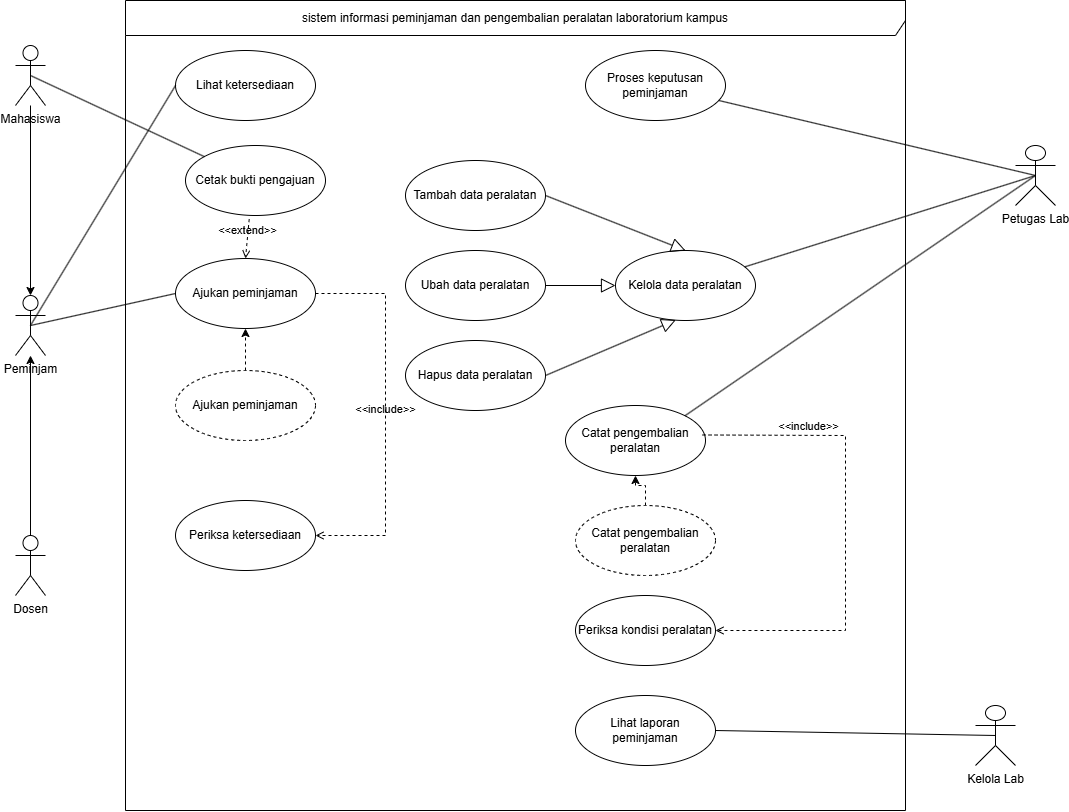

The diagram above was exported from draw.io. Its source (the exported page's mxGraphModel, read from the mxfile embedded in the PNG):
<mxGraphModel dx="1704" dy="936" grid="1" gridSize="10" guides="1" tooltips="1" connect="1" arrows="1" fold="1" page="1" pageScale="1" pageWidth="850" pageHeight="1100" math="0" shadow="0">
  <root>
    <mxCell id="0" />
    <mxCell id="1" parent="0" />
    <mxCell id="iiQhgKLXqcWbPuHAaIro-4" edge="1" parent="1" source="iiQhgKLXqcWbPuHAaIro-2" style="edgeStyle=orthogonalEdgeStyle;rounded=0;orthogonalLoop=1;jettySize=auto;html=1;" target="iiQhgKLXqcWbPuHAaIro-3" value="">
      <mxGeometry relative="1" as="geometry" />
    </mxCell>
    <mxCell id="iiQhgKLXqcWbPuHAaIro-2" parent="1" style="shape=umlActor;verticalLabelPosition=bottom;verticalAlign=top;html=1;outlineConnect=0;" value="Mahasiswa" vertex="1">
      <mxGeometry height="60" width="30" x="100" y="190" as="geometry" />
    </mxCell>
    <mxCell id="iiQhgKLXqcWbPuHAaIro-16" edge="1" parent="1" source="iiQhgKLXqcWbPuHAaIro-15" style="edgeStyle=orthogonalEdgeStyle;rounded=0;orthogonalLoop=1;jettySize=auto;html=1;exitX=0.5;exitY=0;exitDx=0;exitDy=0;exitPerimeter=0;" target="iiQhgKLXqcWbPuHAaIro-3" value="">
      <mxGeometry relative="1" as="geometry">
        <mxPoint x="150" y="440" as="targetPoint" />
      </mxGeometry>
    </mxCell>
    <mxCell id="iiQhgKLXqcWbPuHAaIro-3" parent="1" style="shape=umlActor;verticalLabelPosition=bottom;verticalAlign=top;html=1;outlineConnect=0;" value="Peminjam" vertex="1">
      <mxGeometry height="60" width="30" x="100" y="440" as="geometry" />
    </mxCell>
    <mxCell id="iiQhgKLXqcWbPuHAaIro-5" parent="1" style="shape=umlFrame;whiteSpace=wrap;html=1;pointerEvents=0;recursiveResize=0;container=1;collapsible=0;width=780;height=35;" value="sistem informasi peminjaman dan pengembalian peralatan laboratorium kampus" vertex="1">
      <mxGeometry height="810" width="780" x="210" y="145" as="geometry" />
    </mxCell>
    <mxCell id="iiQhgKLXqcWbPuHAaIro-6" parent="iiQhgKLXqcWbPuHAaIro-5" style="ellipse;whiteSpace=wrap;html=1;" value="Lihat ketersediaan" vertex="1">
      <mxGeometry height="70" width="140" x="50" y="50" as="geometry" />
    </mxCell>
    <mxCell id="iiQhgKLXqcWbPuHAaIro-7" parent="iiQhgKLXqcWbPuHAaIro-5" style="ellipse;whiteSpace=wrap;html=1;" value="Cetak bukti pengajuan" vertex="1">
      <mxGeometry height="70" width="140" x="60" y="145" as="geometry" />
    </mxCell>
    <mxCell id="iiQhgKLXqcWbPuHAaIro-8" parent="iiQhgKLXqcWbPuHAaIro-5" style="ellipse;whiteSpace=wrap;html=1;" value="Ajukan peminjaman" vertex="1">
      <mxGeometry height="70" width="140" x="50" y="258" as="geometry" />
    </mxCell>
    <mxCell id="iiQhgKLXqcWbPuHAaIro-9" parent="iiQhgKLXqcWbPuHAaIro-5" style="ellipse;whiteSpace=wrap;html=1;" value="Proses keputusan peminjaman" vertex="1">
      <mxGeometry height="70" width="140" x="460" y="50" as="geometry" />
    </mxCell>
    <mxCell id="iiQhgKLXqcWbPuHAaIro-10" parent="iiQhgKLXqcWbPuHAaIro-5" style="ellipse;whiteSpace=wrap;html=1;" value="Tambah data peralatan" vertex="1">
      <mxGeometry height="70" width="140" x="280" y="160" as="geometry" />
    </mxCell>
    <mxCell id="iiQhgKLXqcWbPuHAaIro-41" edge="1" parent="iiQhgKLXqcWbPuHAaIro-5" source="iiQhgKLXqcWbPuHAaIro-11" style="edgeStyle=orthogonalEdgeStyle;rounded=0;orthogonalLoop=1;jettySize=auto;html=1;dashed=1;" target="iiQhgKLXqcWbPuHAaIro-8" value="">
      <mxGeometry relative="1" as="geometry" />
    </mxCell>
    <mxCell id="iiQhgKLXqcWbPuHAaIro-11" parent="iiQhgKLXqcWbPuHAaIro-5" style="ellipse;whiteSpace=wrap;html=1;dashed=1;" value="Ajukan peminjaman" vertex="1">
      <mxGeometry height="70" width="140" x="50" y="370" as="geometry" />
    </mxCell>
    <mxCell id="iiQhgKLXqcWbPuHAaIro-12" parent="iiQhgKLXqcWbPuHAaIro-5" style="ellipse;whiteSpace=wrap;html=1;" value="Periksa ketersediaan" vertex="1">
      <mxGeometry height="70" width="140" x="50" y="500" as="geometry" />
    </mxCell>
    <mxCell id="iiQhgKLXqcWbPuHAaIro-29" parent="iiQhgKLXqcWbPuHAaIro-5" style="ellipse;whiteSpace=wrap;html=1;" value="Ubah data peralatan" vertex="1">
      <mxGeometry height="70" width="140" x="280" y="250" as="geometry" />
    </mxCell>
    <mxCell id="iiQhgKLXqcWbPuHAaIro-31" parent="iiQhgKLXqcWbPuHAaIro-5" style="ellipse;whiteSpace=wrap;html=1;" value="Hapus data peralatan" vertex="1">
      <mxGeometry height="70" width="140" x="280" y="340" as="geometry" />
    </mxCell>
    <mxCell id="iiQhgKLXqcWbPuHAaIro-32" parent="iiQhgKLXqcWbPuHAaIro-5" style="ellipse;whiteSpace=wrap;html=1;" value="Kelola data peralatan" vertex="1">
      <mxGeometry height="70" width="140" x="490" y="250" as="geometry" />
    </mxCell>
    <mxCell id="iiQhgKLXqcWbPuHAaIro-34" parent="iiQhgKLXqcWbPuHAaIro-5" style="ellipse;whiteSpace=wrap;html=1;" value="Catat pengembalian peralatan" vertex="1">
      <mxGeometry height="70" width="140" x="440" y="405" as="geometry" />
    </mxCell>
    <mxCell id="iiQhgKLXqcWbPuHAaIro-35" parent="iiQhgKLXqcWbPuHAaIro-5" style="ellipse;whiteSpace=wrap;html=1;" value="Periksa kondisi peralatan" vertex="1">
      <mxGeometry height="70" width="140" x="450" y="595" as="geometry" />
    </mxCell>
    <mxCell id="iiQhgKLXqcWbPuHAaIro-57" edge="1" parent="iiQhgKLXqcWbPuHAaIro-5" source="iiQhgKLXqcWbPuHAaIro-36" style="edgeStyle=orthogonalEdgeStyle;rounded=0;orthogonalLoop=1;jettySize=auto;html=1;dashed=1;" target="iiQhgKLXqcWbPuHAaIro-34" value="">
      <mxGeometry relative="1" as="geometry" />
    </mxCell>
    <mxCell id="iiQhgKLXqcWbPuHAaIro-36" parent="iiQhgKLXqcWbPuHAaIro-5" style="ellipse;whiteSpace=wrap;html=1;dashed=1;" value="Catat pengembalian peralatan" vertex="1">
      <mxGeometry height="70" width="140" x="450" y="505" as="geometry" />
    </mxCell>
    <mxCell id="iiQhgKLXqcWbPuHAaIro-37" parent="iiQhgKLXqcWbPuHAaIro-5" style="ellipse;whiteSpace=wrap;html=1;" value="Lihat laporan peminjaman" vertex="1">
      <mxGeometry height="70" width="140" x="450" y="695" as="geometry" />
    </mxCell>
    <mxCell id="iiQhgKLXqcWbPuHAaIro-38" edge="1" parent="iiQhgKLXqcWbPuHAaIro-5" source="iiQhgKLXqcWbPuHAaIro-8" style="html=1;verticalAlign=bottom;labelBackgroundColor=none;endArrow=open;endFill=0;dashed=1;rounded=0;exitX=1;exitY=0.5;exitDx=0;exitDy=0;" target="iiQhgKLXqcWbPuHAaIro-12" value="&amp;lt;&amp;lt;include&amp;gt;&amp;gt;">
      <mxGeometry relative="1" width="160" x="0.0191" as="geometry">
        <Array as="points">
          <mxPoint x="260" y="293" />
          <mxPoint x="260" y="535" />
        </Array>
        <mxPoint x="290" y="345" as="sourcePoint" />
        <mxPoint x="450" y="345" as="targetPoint" />
      </mxGeometry>
    </mxCell>
    <mxCell id="iiQhgKLXqcWbPuHAaIro-39" edge="1" parent="iiQhgKLXqcWbPuHAaIro-5" source="iiQhgKLXqcWbPuHAaIro-7" style="html=1;verticalAlign=bottom;labelBackgroundColor=none;endArrow=open;endFill=0;dashed=1;rounded=0;exitX=0.455;exitY=1.052;exitDx=0;exitDy=0;exitPerimeter=0;entryX=0.5;entryY=0;entryDx=0;entryDy=0;" target="iiQhgKLXqcWbPuHAaIro-8" value="&amp;lt;&amp;lt;extend&amp;gt;&amp;gt;">
      <mxGeometry relative="1" width="160" as="geometry">
        <mxPoint x="290" y="345" as="sourcePoint" />
        <mxPoint x="450" y="345" as="targetPoint" />
      </mxGeometry>
    </mxCell>
    <mxCell id="iiQhgKLXqcWbPuHAaIro-46" edge="1" parent="iiQhgKLXqcWbPuHAaIro-5" source="iiQhgKLXqcWbPuHAaIro-10" style="edgeStyle=none;html=1;endSize=12;endArrow=block;endFill=0;rounded=0;exitX=1;exitY=0.5;exitDx=0;exitDy=0;entryX=0.5;entryY=0;entryDx=0;entryDy=0;" target="iiQhgKLXqcWbPuHAaIro-32" value="">
      <mxGeometry relative="1" width="160" as="geometry">
        <mxPoint x="478.21" y="250" as="sourcePoint" />
        <mxPoint x="561.7814285714285" y="55" as="targetPoint" />
      </mxGeometry>
    </mxCell>
    <mxCell id="iiQhgKLXqcWbPuHAaIro-47" edge="1" parent="iiQhgKLXqcWbPuHAaIro-5" source="iiQhgKLXqcWbPuHAaIro-29" style="edgeStyle=none;html=1;endSize=12;endArrow=block;endFill=0;rounded=0;" target="iiQhgKLXqcWbPuHAaIro-32" value="">
      <mxGeometry relative="1" width="160" as="geometry">
        <mxPoint x="500" y="195" as="sourcePoint" />
        <mxPoint x="560" y="285" as="targetPoint" />
      </mxGeometry>
    </mxCell>
    <mxCell id="iiQhgKLXqcWbPuHAaIro-48" edge="1" parent="iiQhgKLXqcWbPuHAaIro-5" source="iiQhgKLXqcWbPuHAaIro-31" style="edgeStyle=none;html=1;endSize=12;endArrow=block;endFill=0;rounded=0;entryX=0.431;entryY=0.993;entryDx=0;entryDy=0;exitX=1;exitY=0.5;exitDx=0;exitDy=0;entryPerimeter=0;" target="iiQhgKLXqcWbPuHAaIro-32" value="">
      <mxGeometry relative="1" width="160" as="geometry">
        <mxPoint x="470" y="365" as="sourcePoint" />
        <mxPoint x="530" y="455" as="targetPoint" />
      </mxGeometry>
    </mxCell>
    <mxCell id="iiQhgKLXqcWbPuHAaIro-49" edge="1" parent="iiQhgKLXqcWbPuHAaIro-5" source="iiQhgKLXqcWbPuHAaIro-34" style="html=1;verticalAlign=bottom;labelBackgroundColor=none;endArrow=open;endFill=0;dashed=1;rounded=0;exitX=0.979;exitY=0.421;exitDx=0;exitDy=0;exitPerimeter=0;" target="iiQhgKLXqcWbPuHAaIro-35" value="&amp;lt;&amp;lt;include&amp;gt;&amp;gt;">
      <mxGeometry relative="1" width="160" x="-0.547" as="geometry">
        <Array as="points">
          <mxPoint x="720" y="435" />
          <mxPoint x="720" y="630" />
        </Array>
        <mxPoint x="290" y="345" as="sourcePoint" />
        <mxPoint x="450" y="345" as="targetPoint" />
      </mxGeometry>
    </mxCell>
    <mxCell id="iiQhgKLXqcWbPuHAaIro-13" edge="1" parent="1" source="iiQhgKLXqcWbPuHAaIro-3" style="edgeStyle=none;html=1;endArrow=none;verticalAlign=bottom;rounded=0;exitX=0.5;exitY=0.5;exitDx=0;exitDy=0;exitPerimeter=0;entryX=0;entryY=0.5;entryDx=0;entryDy=0;" target="iiQhgKLXqcWbPuHAaIro-8" value="">
      <mxGeometry relative="1" width="160" as="geometry">
        <mxPoint x="120" y="364.5" as="sourcePoint" />
        <mxPoint x="280" y="364.5" as="targetPoint" />
      </mxGeometry>
    </mxCell>
    <mxCell id="iiQhgKLXqcWbPuHAaIro-14" edge="1" parent="1" source="iiQhgKLXqcWbPuHAaIro-3" style="edgeStyle=none;html=1;endArrow=none;verticalAlign=bottom;rounded=0;exitX=0.5;exitY=0.5;exitDx=0;exitDy=0;exitPerimeter=0;entryX=0;entryY=0.5;entryDx=0;entryDy=0;" target="iiQhgKLXqcWbPuHAaIro-6" value="">
      <mxGeometry relative="1" width="160" as="geometry">
        <mxPoint x="170" y="535" as="sourcePoint" />
        <mxPoint x="326" y="400" as="targetPoint" />
      </mxGeometry>
    </mxCell>
    <mxCell id="iiQhgKLXqcWbPuHAaIro-15" parent="1" style="shape=umlActor;verticalLabelPosition=bottom;verticalAlign=top;html=1;outlineConnect=0;" value="Dosen" vertex="1">
      <mxGeometry height="60" width="30" x="100" y="680" as="geometry" />
    </mxCell>
    <mxCell id="iiQhgKLXqcWbPuHAaIro-19" edge="1" parent="1" source="iiQhgKLXqcWbPuHAaIro-2" style="edgeStyle=none;html=1;endArrow=none;verticalAlign=bottom;rounded=0;exitX=0.5;exitY=0.5;exitDx=0;exitDy=0;exitPerimeter=0;" target="iiQhgKLXqcWbPuHAaIro-7" value="">
      <mxGeometry relative="1" width="160" as="geometry">
        <mxPoint x="230" y="240" as="sourcePoint" />
        <mxPoint x="335" y="190" as="targetPoint" />
      </mxGeometry>
    </mxCell>
    <mxCell id="iiQhgKLXqcWbPuHAaIro-50" edge="1" parent="1" source="iiQhgKLXqcWbPuHAaIro-37" style="edgeStyle=none;html=1;endArrow=none;verticalAlign=bottom;rounded=0;exitX=1;exitY=0.5;exitDx=0;exitDy=0;entryX=0.5;entryY=0.5;entryDx=0;entryDy=0;entryPerimeter=0;" target="iiQhgKLXqcWbPuHAaIro-51" value="">
      <mxGeometry relative="1" width="160" as="geometry">
        <mxPoint x="1090" y="940" as="sourcePoint" />
        <mxPoint x="1070" y="870" as="targetPoint" />
      </mxGeometry>
    </mxCell>
    <mxCell id="iiQhgKLXqcWbPuHAaIro-51" parent="1" style="shape=umlActor;verticalLabelPosition=bottom;verticalAlign=top;html=1;outlineConnect=0;" value="Kelola Lab" vertex="1">
      <mxGeometry height="60" width="40" x="1060" y="850" as="geometry" />
    </mxCell>
    <mxCell id="iiQhgKLXqcWbPuHAaIro-52" parent="1" style="shape=umlActor;verticalLabelPosition=bottom;verticalAlign=top;html=1;outlineConnect=0;" value="Petugas Lab" vertex="1">
      <mxGeometry height="60" width="40" x="1100" y="290" as="geometry" />
    </mxCell>
    <mxCell id="iiQhgKLXqcWbPuHAaIro-53" edge="1" parent="1" source="iiQhgKLXqcWbPuHAaIro-9" style="edgeStyle=none;html=1;endArrow=none;verticalAlign=bottom;rounded=0;entryX=0.5;entryY=0.5;entryDx=0;entryDy=0;entryPerimeter=0;" target="iiQhgKLXqcWbPuHAaIro-52" value="">
      <mxGeometry relative="1" width="160" as="geometry">
        <mxPoint x="950" y="340" as="sourcePoint" />
        <mxPoint x="1230" y="345" as="targetPoint" />
      </mxGeometry>
    </mxCell>
    <mxCell id="iiQhgKLXqcWbPuHAaIro-54" edge="1" parent="1" source="iiQhgKLXqcWbPuHAaIro-32" style="edgeStyle=none;html=1;endArrow=none;verticalAlign=bottom;rounded=0;entryX=0.5;entryY=0.5;entryDx=0;entryDy=0;entryPerimeter=0;" target="iiQhgKLXqcWbPuHAaIro-52" value="">
      <mxGeometry relative="1" width="160" as="geometry">
        <mxPoint x="1060" y="440" as="sourcePoint" />
        <mxPoint x="1340" y="445" as="targetPoint" />
      </mxGeometry>
    </mxCell>
    <mxCell id="iiQhgKLXqcWbPuHAaIro-55" edge="1" parent="1" source="iiQhgKLXqcWbPuHAaIro-34" style="edgeStyle=none;html=1;endArrow=none;verticalAlign=bottom;rounded=0;exitX=1;exitY=0;exitDx=0;exitDy=0;entryX=0.5;entryY=0.5;entryDx=0;entryDy=0;entryPerimeter=0;" target="iiQhgKLXqcWbPuHAaIro-52" value="">
      <mxGeometry relative="1" width="160" as="geometry">
        <mxPoint x="1050" y="470" as="sourcePoint" />
        <mxPoint x="1330" y="475" as="targetPoint" />
      </mxGeometry>
    </mxCell>
  </root>
</mxGraphModel>